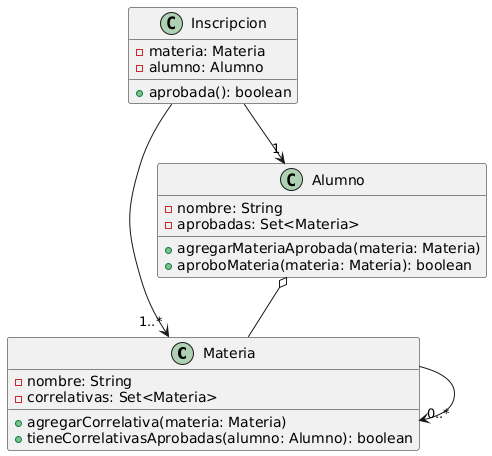

The diagram above was rendered by PlantUML. Its source (embedded in the PNG):
@startuml
class Materia {
    -nombre: String
    -correlativas: Set<Materia>
    +agregarCorrelativa(materia: Materia)
    +tieneCorrelativasAprobadas(alumno: Alumno): boolean
}

class Alumno {
    -nombre: String
    -aprobadas: Set<Materia>
    +agregarMateriaAprobada(materia: Materia)
    +aproboMateria(materia: Materia): boolean
}

class Inscripcion {
    -materia: Materia
    -alumno: Alumno
    +aprobada(): boolean
}

Materia --> "0..*" Materia
Alumno o-- Materia
Inscripcion --> "1" Alumno
Inscripcion --> "1..*" Materia
@enduml